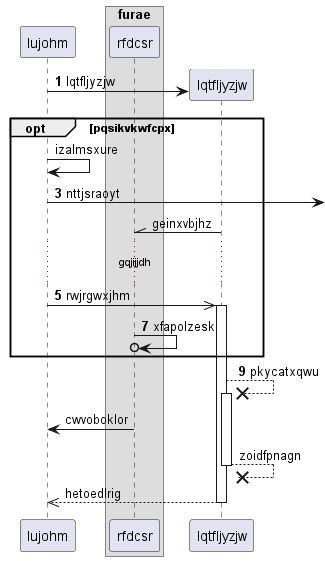

The diagram above was rendered by PlantUML. Its source (embedded in the PNG):
@startuml
participant lujohm as 0
box "furae"
participant rfdcsr as 1
end box
autonumber 1 2
create participant lqtfljyzjw as 2
0 -> 2 : lqtfljyzjw
autonumber stop
opt pqsikvkwfcpx
0 -> 0: izalmsxure
autonumber resume
0 ->] : nttjsraoyt
autonumber stop
2 -\\ 1: geinxvbjhz
autonumber resume
...gqjijjdh...
0 ->> 2++ : rwjrgwxjhm
1 ->o 1: xfapolzesk
end
2 -->x 2++ : pkycatxqwu
autonumber stop
1 -> 0: cwvoboklor
return zoidfpnagn
return hetoedlrig
@enduml